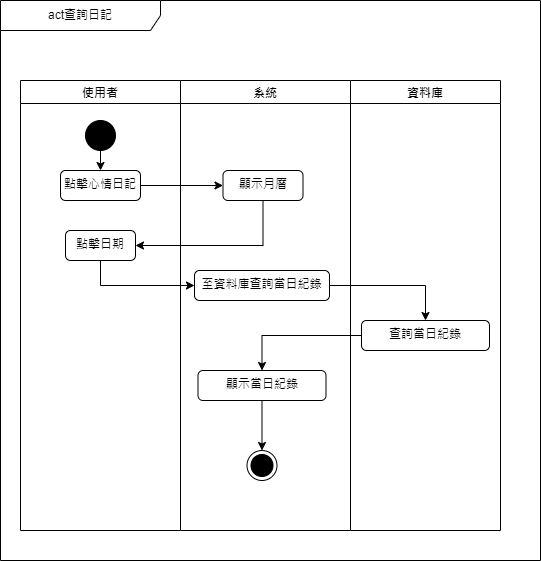

The diagram above was exported from draw.io. Its source (the exported page's mxGraphModel, read from the mxfile embedded in the PNG):
<mxGraphModel dx="794" dy="1631" grid="1" gridSize="10" guides="1" tooltips="1" connect="1" arrows="1" fold="1" page="1" pageScale="1" pageWidth="827" pageHeight="1169" math="0" shadow="0">
  <root>
    <mxCell id="0" />
    <mxCell id="1" parent="0" />
    <mxCell id="gm-7WpNr9AIrFFaEUbHZ-1" value="act查詢日記" style="shape=umlFrame;whiteSpace=wrap;html=1;pointerEvents=0;recursiveResize=0;container=1;collapsible=0;width=160;" parent="1" vertex="1">
      <mxGeometry x="130" y="-70" width="540" height="560" as="geometry" />
    </mxCell>
    <mxCell id="gm-7WpNr9AIrFFaEUbHZ-2" value="使用者" style="swimlane;" parent="gm-7WpNr9AIrFFaEUbHZ-1" vertex="1">
      <mxGeometry x="20" y="80" width="160" height="450" as="geometry" />
    </mxCell>
    <mxCell id="gm-7WpNr9AIrFFaEUbHZ-3" style="edgeStyle=orthogonalEdgeStyle;rounded=0;orthogonalLoop=1;jettySize=auto;html=1;exitX=0.5;exitY=1;exitDx=0;exitDy=0;entryX=0.5;entryY=0;entryDx=0;entryDy=0;" parent="gm-7WpNr9AIrFFaEUbHZ-2" source="gm-7WpNr9AIrFFaEUbHZ-4" target="gm-7WpNr9AIrFFaEUbHZ-5" edge="1">
      <mxGeometry relative="1" as="geometry" />
    </mxCell>
    <mxCell id="gm-7WpNr9AIrFFaEUbHZ-4" value="" style="ellipse;fillColor=strokeColor;html=1;" parent="gm-7WpNr9AIrFFaEUbHZ-2" vertex="1">
      <mxGeometry x="65" y="40" width="30" height="30" as="geometry" />
    </mxCell>
    <mxCell id="gm-7WpNr9AIrFFaEUbHZ-5" value="點擊心情日記" style="html=1;align=center;verticalAlign=top;rounded=1;absoluteArcSize=1;arcSize=10;dashed=0;whiteSpace=wrap;" parent="gm-7WpNr9AIrFFaEUbHZ-2" vertex="1">
      <mxGeometry x="40" y="90" width="80" height="30" as="geometry" />
    </mxCell>
    <mxCell id="gm-7WpNr9AIrFFaEUbHZ-7" value="點擊日期" style="html=1;align=center;verticalAlign=top;rounded=1;absoluteArcSize=1;arcSize=10;dashed=0;whiteSpace=wrap;" parent="gm-7WpNr9AIrFFaEUbHZ-2" vertex="1">
      <mxGeometry x="45" y="150" width="70" height="30" as="geometry" />
    </mxCell>
    <mxCell id="gm-7WpNr9AIrFFaEUbHZ-9" value="系統" style="swimlane;" parent="gm-7WpNr9AIrFFaEUbHZ-1" vertex="1">
      <mxGeometry x="180" y="80" width="170" height="450" as="geometry" />
    </mxCell>
    <mxCell id="gm-7WpNr9AIrFFaEUbHZ-10" value="顯示月曆" style="html=1;align=center;verticalAlign=top;rounded=1;absoluteArcSize=1;arcSize=10;dashed=0;whiteSpace=wrap;" parent="gm-7WpNr9AIrFFaEUbHZ-9" vertex="1">
      <mxGeometry x="42.5" y="90" width="80" height="30" as="geometry" />
    </mxCell>
    <mxCell id="gm-7WpNr9AIrFFaEUbHZ-11" value="至資料庫查詢當日紀錄" style="html=1;align=center;verticalAlign=top;rounded=1;absoluteArcSize=1;arcSize=10;dashed=0;whiteSpace=wrap;" parent="gm-7WpNr9AIrFFaEUbHZ-9" vertex="1">
      <mxGeometry x="14" y="190" width="135" height="30" as="geometry" />
    </mxCell>
    <mxCell id="gm-7WpNr9AIrFFaEUbHZ-12" value="" style="ellipse;html=1;shape=endState;fillColor=strokeColor;" parent="gm-7WpNr9AIrFFaEUbHZ-9" vertex="1">
      <mxGeometry x="66.5" y="370" width="30" height="30" as="geometry" />
    </mxCell>
    <mxCell id="sS2PO967UoX9pZZVc7b0-1" style="edgeStyle=orthogonalEdgeStyle;rounded=0;orthogonalLoop=1;jettySize=auto;html=1;exitX=0.5;exitY=1;exitDx=0;exitDy=0;entryX=0.5;entryY=0;entryDx=0;entryDy=0;" parent="gm-7WpNr9AIrFFaEUbHZ-9" source="hoedVb7at9JCYBlsYpp6-2" target="gm-7WpNr9AIrFFaEUbHZ-12" edge="1">
      <mxGeometry relative="1" as="geometry" />
    </mxCell>
    <mxCell id="hoedVb7at9JCYBlsYpp6-2" value="顯示當日紀錄" style="html=1;align=center;verticalAlign=top;rounded=1;absoluteArcSize=1;arcSize=10;dashed=0;whiteSpace=wrap;" parent="gm-7WpNr9AIrFFaEUbHZ-9" vertex="1">
      <mxGeometry x="17.5" y="290" width="128" height="30" as="geometry" />
    </mxCell>
    <mxCell id="gm-7WpNr9AIrFFaEUbHZ-13" style="edgeStyle=orthogonalEdgeStyle;rounded=0;orthogonalLoop=1;jettySize=auto;html=1;exitX=1;exitY=0.5;exitDx=0;exitDy=0;entryX=0;entryY=0.5;entryDx=0;entryDy=0;" parent="gm-7WpNr9AIrFFaEUbHZ-1" source="gm-7WpNr9AIrFFaEUbHZ-5" target="gm-7WpNr9AIrFFaEUbHZ-10" edge="1">
      <mxGeometry relative="1" as="geometry" />
    </mxCell>
    <mxCell id="gm-7WpNr9AIrFFaEUbHZ-14" style="edgeStyle=orthogonalEdgeStyle;rounded=0;orthogonalLoop=1;jettySize=auto;html=1;exitX=0.5;exitY=1;exitDx=0;exitDy=0;entryX=1;entryY=0.5;entryDx=0;entryDy=0;" parent="gm-7WpNr9AIrFFaEUbHZ-1" source="gm-7WpNr9AIrFFaEUbHZ-10" target="gm-7WpNr9AIrFFaEUbHZ-7" edge="1">
      <mxGeometry relative="1" as="geometry" />
    </mxCell>
    <mxCell id="gm-7WpNr9AIrFFaEUbHZ-16" value="資料庫" style="swimlane;" parent="gm-7WpNr9AIrFFaEUbHZ-1" vertex="1">
      <mxGeometry x="350" y="80" width="150" height="450" as="geometry" />
    </mxCell>
    <mxCell id="gm-7WpNr9AIrFFaEUbHZ-17" value="查詢當日紀錄" style="html=1;align=center;verticalAlign=top;rounded=1;absoluteArcSize=1;arcSize=10;dashed=0;whiteSpace=wrap;" parent="gm-7WpNr9AIrFFaEUbHZ-16" vertex="1">
      <mxGeometry x="11" y="240" width="128" height="30" as="geometry" />
    </mxCell>
    <mxCell id="gm-7WpNr9AIrFFaEUbHZ-18" style="edgeStyle=orthogonalEdgeStyle;rounded=0;orthogonalLoop=1;jettySize=auto;html=1;" parent="gm-7WpNr9AIrFFaEUbHZ-1" source="gm-7WpNr9AIrFFaEUbHZ-11" target="gm-7WpNr9AIrFFaEUbHZ-17" edge="1">
      <mxGeometry relative="1" as="geometry" />
    </mxCell>
    <mxCell id="fyLdtCvOec-zPqmACrxY-1" style="edgeStyle=orthogonalEdgeStyle;rounded=0;orthogonalLoop=1;jettySize=auto;html=1;exitX=0.5;exitY=1;exitDx=0;exitDy=0;entryX=0;entryY=0.5;entryDx=0;entryDy=0;" parent="gm-7WpNr9AIrFFaEUbHZ-1" source="gm-7WpNr9AIrFFaEUbHZ-7" target="gm-7WpNr9AIrFFaEUbHZ-11" edge="1">
      <mxGeometry relative="1" as="geometry" />
    </mxCell>
    <mxCell id="hoedVb7at9JCYBlsYpp6-3" style="edgeStyle=orthogonalEdgeStyle;rounded=0;orthogonalLoop=1;jettySize=auto;html=1;exitX=0;exitY=0.5;exitDx=0;exitDy=0;" parent="gm-7WpNr9AIrFFaEUbHZ-1" source="gm-7WpNr9AIrFFaEUbHZ-17" target="hoedVb7at9JCYBlsYpp6-2" edge="1">
      <mxGeometry relative="1" as="geometry" />
    </mxCell>
  </root>
</mxGraphModel>